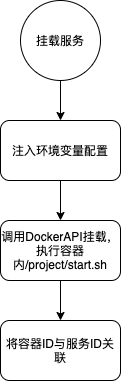

The diagram above was exported from draw.io. Its source (the exported page's mxGraphModel, read from the mxfile embedded in the PNG):
<mxGraphModel dx="607" dy="569" grid="1" gridSize="10" guides="1" tooltips="1" connect="1" arrows="1" fold="1" page="1" pageScale="1" pageWidth="827" pageHeight="1169" math="0" shadow="0">
  <root>
    <mxCell id="0" />
    <mxCell id="1" parent="0" />
    <mxCell id="9" style="edgeStyle=orthogonalEdgeStyle;rounded=0;orthogonalLoop=1;jettySize=auto;html=1;exitX=0.5;exitY=1;exitDx=0;exitDy=0;entryX=0.5;entryY=0;entryDx=0;entryDy=0;" edge="1" parent="1" source="2" target="6">
      <mxGeometry relative="1" as="geometry" />
    </mxCell>
    <mxCell id="2" value="调用DockerAPI挂载，执行容器内/project/start.sh" style="rounded=1;whiteSpace=wrap;html=1;" vertex="1" parent="1">
      <mxGeometry x="270" y="310" width="120" height="60" as="geometry" />
    </mxCell>
    <mxCell id="7" style="edgeStyle=orthogonalEdgeStyle;rounded=0;orthogonalLoop=1;jettySize=auto;html=1;exitX=0.5;exitY=1;exitDx=0;exitDy=0;" edge="1" parent="1" source="3" target="5">
      <mxGeometry relative="1" as="geometry" />
    </mxCell>
    <mxCell id="3" value="挂载服务" style="ellipse;whiteSpace=wrap;html=1;aspect=fixed;" vertex="1" parent="1">
      <mxGeometry x="290" y="90" width="80" height="80" as="geometry" />
    </mxCell>
    <mxCell id="8" style="edgeStyle=orthogonalEdgeStyle;rounded=0;orthogonalLoop=1;jettySize=auto;html=1;exitX=0.5;exitY=1;exitDx=0;exitDy=0;entryX=0.5;entryY=0;entryDx=0;entryDy=0;" edge="1" parent="1" source="5" target="2">
      <mxGeometry relative="1" as="geometry" />
    </mxCell>
    <mxCell id="5" value="注入环境变量配置" style="rounded=1;whiteSpace=wrap;html=1;" vertex="1" parent="1">
      <mxGeometry x="270" y="210" width="120" height="60" as="geometry" />
    </mxCell>
    <mxCell id="6" value="将容器ID与服务ID关联" style="rounded=1;whiteSpace=wrap;html=1;" vertex="1" parent="1">
      <mxGeometry x="270" y="410" width="120" height="60" as="geometry" />
    </mxCell>
  </root>
</mxGraphModel>